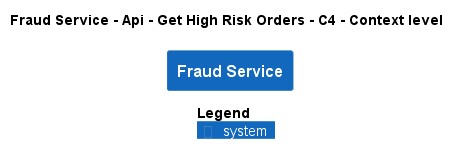

The diagram above was rendered by PlantUML. Its source (embedded in the PNG):
@startuml
!pragma layout smetana
!include ..\..\..\..\..\..\..\.c4s\C4_Context.puml

AddElementTag("c4interflow:lifecycle:new", $bgColor=green, $fontColor=#ffffff, $borderColor=green, $shadowing="False")
AddElementTag("c4interflow:lifecycle:changed", $bgColor=orange, $fontColor=#ffffff, $borderColor=orange, $shadowing="False")
AddElementTag("c4interflow:lifecycle:removed", $bgColor=red, $fontColor=#ffffff, $borderColor=red, $shadowing="False")

AddRelTag("c4interflow:lifecycle:new", $textColor=green, $lineColor=green)
AddRelTag("c4interflow:lifecycle:changed", $textColor=orange, $lineColor=orange)
AddRelTag("c4interflow:lifecycle:removed", $textColor=red, $lineColor=red)

SHOW_PERSON_PORTRAIT()
LAYOUT_TOP_DOWN()

skinparam linetype polyline

title Fraud Service - Api - Get High Risk Orders - C4 - Context level

System(ECommercePlatform.SoftwareSystems.FraudService, "Fraud Service", "")



SHOW_LEGEND()
@enduml